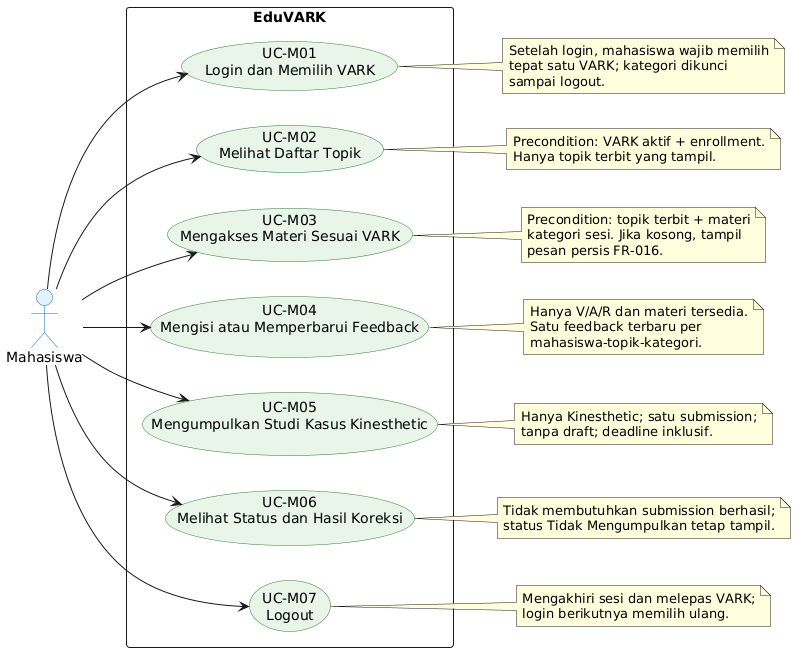

The diagram above was rendered by PlantUML. Its source (embedded in the PNG):
@startuml
left to right direction
skinparam packageStyle rectangle
skinparam usecase {
  BackgroundColor #E8F5E9
  BorderColor #2E7D32
}
skinparam actor {
  BackgroundColor #E3F2FD
  BorderColor #1565C0
}

actor "Mahasiswa" as Mahasiswa

rectangle "EduVARK" {
  usecase "UC-M01\nLogin dan Memilih VARK" as M01
  usecase "UC-M02\nMelihat Daftar Topik" as M02
  usecase "UC-M03\nMengakses Materi Sesuai VARK" as M03
  usecase "UC-M04\nMengisi atau Memperbarui Feedback" as M04
  usecase "UC-M05\nMengumpulkan Studi Kasus Kinesthetic" as M05
  usecase "UC-M06\nMelihat Status dan Hasil Koreksi" as M06
  usecase "UC-M07\nLogout" as M07
}

Mahasiswa --> M01
Mahasiswa --> M02
Mahasiswa --> M03
Mahasiswa --> M04
Mahasiswa --> M05
Mahasiswa --> M06
Mahasiswa --> M07

note right of M01
  Setelah login, mahasiswa wajib memilih
  tepat satu VARK; kategori dikunci
  sampai logout.
end note

note right of M02
  Precondition: VARK aktif + enrollment.
  Hanya topik terbit yang tampil.
end note

note right of M03
  Precondition: topik terbit + materi
  kategori sesi. Jika kosong, tampil
  pesan persis FR-016.
end note

note right of M04
  Hanya V/A/R dan materi tersedia.
  Satu feedback terbaru per
  mahasiswa-topik-kategori.
end note

note right of M05
  Hanya Kinesthetic; satu submission;
  tanpa draft; deadline inklusif.
end note

note right of M06
  Tidak membutuhkan submission berhasil;
  status Tidak Mengumpulkan tetap tampil.
end note

note right of M07
  Mengakhiri sesi dan melepas VARK;
  login berikutnya memilih ulang.
end note

@enduml